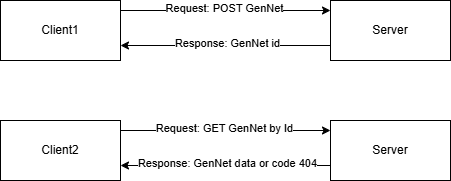

The diagram above was exported from draw.io. Its source (the exported page's mxGraphModel, read from the mxfile embedded in the PNG):
<mxGraphModel dx="896" dy="466" grid="1" gridSize="10" guides="1" tooltips="1" connect="1" arrows="1" fold="1" page="1" pageScale="1" pageWidth="827" pageHeight="1169" math="0" shadow="0">
  <root>
    <mxCell id="0" />
    <mxCell id="1" parent="0" />
    <mxCell id="OgW8QCu6ulpta9-VYBAl-9" value="" style="edgeStyle=orthogonalEdgeStyle;rounded=0;orthogonalLoop=1;jettySize=auto;html=1;" edge="1" parent="1" source="OgW8QCu6ulpta9-VYBAl-7" target="OgW8QCu6ulpta9-VYBAl-8">
      <mxGeometry relative="1" as="geometry">
        <Array as="points">
          <mxPoint x="480" y="320" />
          <mxPoint x="480" y="320" />
        </Array>
      </mxGeometry>
    </mxCell>
    <mxCell id="OgW8QCu6ulpta9-VYBAl-11" value="Request: POST GenNet" style="edgeLabel;html=1;align=center;verticalAlign=middle;resizable=0;points=[];" vertex="1" connectable="0" parent="OgW8QCu6ulpta9-VYBAl-9">
      <mxGeometry x="-0.1309" y="2" relative="1" as="geometry">
        <mxPoint x="12" as="offset" />
      </mxGeometry>
    </mxCell>
    <mxCell id="OgW8QCu6ulpta9-VYBAl-7" value="Client1" style="rounded=0;whiteSpace=wrap;html=1;" vertex="1" parent="1">
      <mxGeometry x="310" y="310" width="120" height="60" as="geometry" />
    </mxCell>
    <mxCell id="OgW8QCu6ulpta9-VYBAl-8" value="Server" style="rounded=0;whiteSpace=wrap;html=1;" vertex="1" parent="1">
      <mxGeometry x="640" y="310" width="120" height="60" as="geometry" />
    </mxCell>
    <mxCell id="OgW8QCu6ulpta9-VYBAl-10" value="" style="edgeStyle=orthogonalEdgeStyle;rounded=0;orthogonalLoop=1;jettySize=auto;html=1;exitX=0;exitY=0.75;exitDx=0;exitDy=0;entryX=1;entryY=0.75;entryDx=0;entryDy=0;" edge="1" parent="1" source="OgW8QCu6ulpta9-VYBAl-8" target="OgW8QCu6ulpta9-VYBAl-7">
      <mxGeometry relative="1" as="geometry">
        <mxPoint x="440" y="410" as="sourcePoint" />
        <mxPoint x="550" y="410" as="targetPoint" />
        <Array as="points" />
      </mxGeometry>
    </mxCell>
    <mxCell id="OgW8QCu6ulpta9-VYBAl-14" value="Response: GenNet id" style="edgeLabel;html=1;align=center;verticalAlign=middle;resizable=0;points=[];" vertex="1" connectable="0" parent="OgW8QCu6ulpta9-VYBAl-10">
      <mxGeometry x="0.0727" y="-2" relative="1" as="geometry">
        <mxPoint x="9" as="offset" />
      </mxGeometry>
    </mxCell>
    <mxCell id="OgW8QCu6ulpta9-VYBAl-16" value="" style="edgeStyle=orthogonalEdgeStyle;rounded=0;orthogonalLoop=1;jettySize=auto;html=1;" edge="1" parent="1" source="OgW8QCu6ulpta9-VYBAl-18" target="OgW8QCu6ulpta9-VYBAl-19">
      <mxGeometry relative="1" as="geometry">
        <Array as="points">
          <mxPoint x="480" y="440" />
          <mxPoint x="480" y="440" />
        </Array>
      </mxGeometry>
    </mxCell>
    <mxCell id="OgW8QCu6ulpta9-VYBAl-17" value="Request: GET GenNet by Id" style="edgeLabel;html=1;align=center;verticalAlign=middle;resizable=0;points=[];" vertex="1" connectable="0" parent="OgW8QCu6ulpta9-VYBAl-16">
      <mxGeometry x="-0.1309" y="2" relative="1" as="geometry">
        <mxPoint x="12" as="offset" />
      </mxGeometry>
    </mxCell>
    <mxCell id="OgW8QCu6ulpta9-VYBAl-18" value="Client2" style="rounded=0;whiteSpace=wrap;html=1;" vertex="1" parent="1">
      <mxGeometry x="310" y="430" width="120" height="60" as="geometry" />
    </mxCell>
    <mxCell id="OgW8QCu6ulpta9-VYBAl-19" value="Server" style="rounded=0;whiteSpace=wrap;html=1;" vertex="1" parent="1">
      <mxGeometry x="640" y="430" width="120" height="60" as="geometry" />
    </mxCell>
    <mxCell id="OgW8QCu6ulpta9-VYBAl-20" value="" style="edgeStyle=orthogonalEdgeStyle;rounded=0;orthogonalLoop=1;jettySize=auto;html=1;exitX=0;exitY=0.75;exitDx=0;exitDy=0;entryX=1;entryY=0.75;entryDx=0;entryDy=0;" edge="1" parent="1" source="OgW8QCu6ulpta9-VYBAl-19" target="OgW8QCu6ulpta9-VYBAl-18">
      <mxGeometry relative="1" as="geometry">
        <mxPoint x="440" y="530" as="sourcePoint" />
        <mxPoint x="550" y="530" as="targetPoint" />
        <Array as="points" />
      </mxGeometry>
    </mxCell>
    <mxCell id="OgW8QCu6ulpta9-VYBAl-21" value="Response: GenNet data or code 404" style="edgeLabel;html=1;align=center;verticalAlign=middle;resizable=0;points=[];" vertex="1" connectable="0" parent="OgW8QCu6ulpta9-VYBAl-20">
      <mxGeometry x="0.0727" y="-2" relative="1" as="geometry">
        <mxPoint x="9" as="offset" />
      </mxGeometry>
    </mxCell>
  </root>
</mxGraphModel>